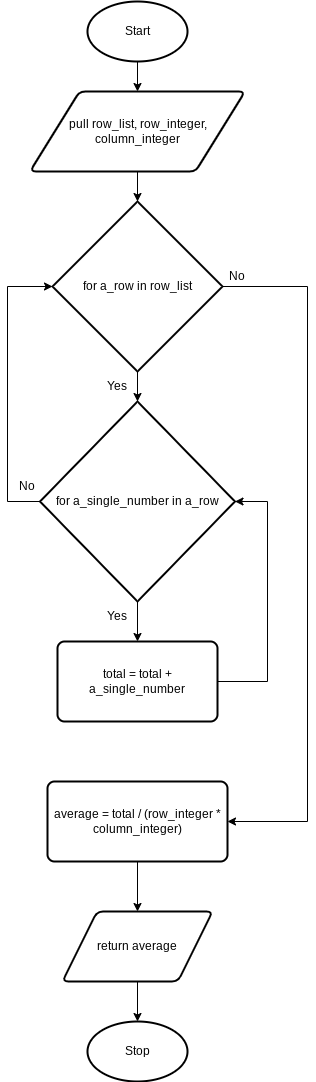

The diagram above was exported from draw.io. Its source (the exported page's mxGraphModel, read from the mxfile embedded in the PNG):
<mxGraphModel dx="594" dy="1730" grid="1" gridSize="10" guides="1" tooltips="1" connect="1" arrows="1" fold="1" page="1" pageScale="1" pageWidth="827" pageHeight="1169" math="0" shadow="0">
  <root>
    <mxCell id="0" />
    <mxCell id="1" parent="0" />
    <mxCell id="72" style="edgeStyle=none;html=1;exitX=0.5;exitY=1;exitDx=0;exitDy=0;exitPerimeter=0;entryX=0.5;entryY=0;entryDx=0;entryDy=0;" parent="1" source="2" target="71" edge="1">
      <mxGeometry relative="1" as="geometry" />
    </mxCell>
    <mxCell id="2" value="Start" style="strokeWidth=2;html=1;shape=mxgraph.flowchart.start_1;whiteSpace=wrap;" parent="1" vertex="1">
      <mxGeometry x="180" width="100" height="60" as="geometry" />
    </mxCell>
    <mxCell id="8" value="Stop" style="strokeWidth=2;html=1;shape=mxgraph.flowchart.start_1;whiteSpace=wrap;" parent="1" vertex="1">
      <mxGeometry x="180" y="1020" width="100" height="60" as="geometry" />
    </mxCell>
    <mxCell id="74" style="edgeStyle=none;html=1;exitX=0.5;exitY=1;exitDx=0;exitDy=0;entryX=0.5;entryY=0;entryDx=0;entryDy=0;entryPerimeter=0;" parent="1" source="71" target="73" edge="1">
      <mxGeometry relative="1" as="geometry" />
    </mxCell>
    <mxCell id="71" value="pull row_list, row_integer, column_integer" style="shape=parallelogram;html=1;strokeWidth=2;perimeter=parallelogramPerimeter;whiteSpace=wrap;rounded=1;arcSize=12;size=0.23;" parent="1" vertex="1">
      <mxGeometry x="122.5" y="90" width="215" height="80" as="geometry" />
    </mxCell>
    <mxCell id="76" style="edgeStyle=none;html=1;exitX=0.5;exitY=1;exitDx=0;exitDy=0;exitPerimeter=0;entryX=0.5;entryY=0;entryDx=0;entryDy=0;entryPerimeter=0;" parent="1" source="73" target="75" edge="1">
      <mxGeometry relative="1" as="geometry" />
    </mxCell>
    <mxCell id="91" style="edgeStyle=orthogonalEdgeStyle;html=1;exitX=1;exitY=0.5;exitDx=0;exitDy=0;exitPerimeter=0;entryX=1;entryY=0.5;entryDx=0;entryDy=0;rounded=0;" parent="1" source="73" target="90" edge="1">
      <mxGeometry relative="1" as="geometry">
        <Array as="points">
          <mxPoint x="400" y="285" />
          <mxPoint x="400" y="820" />
        </Array>
      </mxGeometry>
    </mxCell>
    <mxCell id="73" value="for a_row in row_list" style="strokeWidth=2;html=1;shape=mxgraph.flowchart.decision;whiteSpace=wrap;" parent="1" vertex="1">
      <mxGeometry x="145" y="200" width="170" height="170" as="geometry" />
    </mxCell>
    <mxCell id="82" style="edgeStyle=none;html=1;exitX=0.5;exitY=1;exitDx=0;exitDy=0;exitPerimeter=0;entryX=0.5;entryY=0;entryDx=0;entryDy=0;" parent="1" source="75" target="77" edge="1">
      <mxGeometry relative="1" as="geometry" />
    </mxCell>
    <mxCell id="85" style="edgeStyle=orthogonalEdgeStyle;html=1;exitX=0;exitY=0.5;exitDx=0;exitDy=0;exitPerimeter=0;entryX=0;entryY=0.5;entryDx=0;entryDy=0;entryPerimeter=0;rounded=0;" parent="1" source="75" target="73" edge="1">
      <mxGeometry relative="1" as="geometry">
        <Array as="points">
          <mxPoint x="100" y="500" />
          <mxPoint x="100" y="285" />
        </Array>
      </mxGeometry>
    </mxCell>
    <mxCell id="75" value="for a_single_number in a_row" style="strokeWidth=2;html=1;shape=mxgraph.flowchart.decision;whiteSpace=wrap;" parent="1" vertex="1">
      <mxGeometry x="132.5" y="400" width="195" height="200" as="geometry" />
    </mxCell>
    <mxCell id="87" style="edgeStyle=orthogonalEdgeStyle;rounded=0;html=1;exitX=1;exitY=0.5;exitDx=0;exitDy=0;entryX=1;entryY=0.5;entryDx=0;entryDy=0;entryPerimeter=0;" parent="1" source="77" target="75" edge="1">
      <mxGeometry relative="1" as="geometry">
        <Array as="points">
          <mxPoint x="360" y="680" />
          <mxPoint x="360" y="500" />
        </Array>
      </mxGeometry>
    </mxCell>
    <mxCell id="77" value="total = total + a_single_number" style="rounded=1;whiteSpace=wrap;html=1;absoluteArcSize=1;arcSize=14;strokeWidth=2;" parent="1" vertex="1">
      <mxGeometry x="150" y="640" width="160" height="80" as="geometry" />
    </mxCell>
    <mxCell id="83" value="Yes" style="text;html=1;strokeColor=none;fillColor=none;align=center;verticalAlign=middle;whiteSpace=wrap;rounded=0;" parent="1" vertex="1">
      <mxGeometry x="190" y="600" width="40" height="30" as="geometry" />
    </mxCell>
    <mxCell id="84" value="Yes" style="text;html=1;strokeColor=none;fillColor=none;align=center;verticalAlign=middle;whiteSpace=wrap;rounded=0;" parent="1" vertex="1">
      <mxGeometry x="190" y="370" width="40" height="30" as="geometry" />
    </mxCell>
    <mxCell id="86" value="No" style="text;html=1;strokeColor=none;fillColor=none;align=center;verticalAlign=middle;whiteSpace=wrap;rounded=0;" parent="1" vertex="1">
      <mxGeometry x="100" y="470" width="40" height="30" as="geometry" />
    </mxCell>
    <mxCell id="89" value="No" style="text;html=1;strokeColor=none;fillColor=none;align=center;verticalAlign=middle;whiteSpace=wrap;rounded=0;" parent="1" vertex="1">
      <mxGeometry x="310" y="260" width="40" height="30" as="geometry" />
    </mxCell>
    <mxCell id="94" style="edgeStyle=orthogonalEdgeStyle;rounded=0;html=1;exitX=0.5;exitY=1;exitDx=0;exitDy=0;entryX=0.5;entryY=0;entryDx=0;entryDy=0;" parent="1" source="90" target="93" edge="1">
      <mxGeometry relative="1" as="geometry" />
    </mxCell>
    <mxCell id="90" value="average = total / (row_integer * column_integer)" style="rounded=1;whiteSpace=wrap;html=1;absoluteArcSize=1;arcSize=14;strokeWidth=2;" parent="1" vertex="1">
      <mxGeometry x="140" y="780" width="180" height="80" as="geometry" />
    </mxCell>
    <mxCell id="95" style="edgeStyle=orthogonalEdgeStyle;rounded=0;html=1;exitX=0.5;exitY=1;exitDx=0;exitDy=0;entryX=0.5;entryY=0;entryDx=0;entryDy=0;entryPerimeter=0;" parent="1" source="93" target="8" edge="1">
      <mxGeometry relative="1" as="geometry" />
    </mxCell>
    <mxCell id="93" value="return average" style="shape=parallelogram;html=1;strokeWidth=2;perimeter=parallelogramPerimeter;whiteSpace=wrap;rounded=1;arcSize=12;size=0.23;" parent="1" vertex="1">
      <mxGeometry x="155" y="910" width="150" height="70" as="geometry" />
    </mxCell>
  </root>
</mxGraphModel>